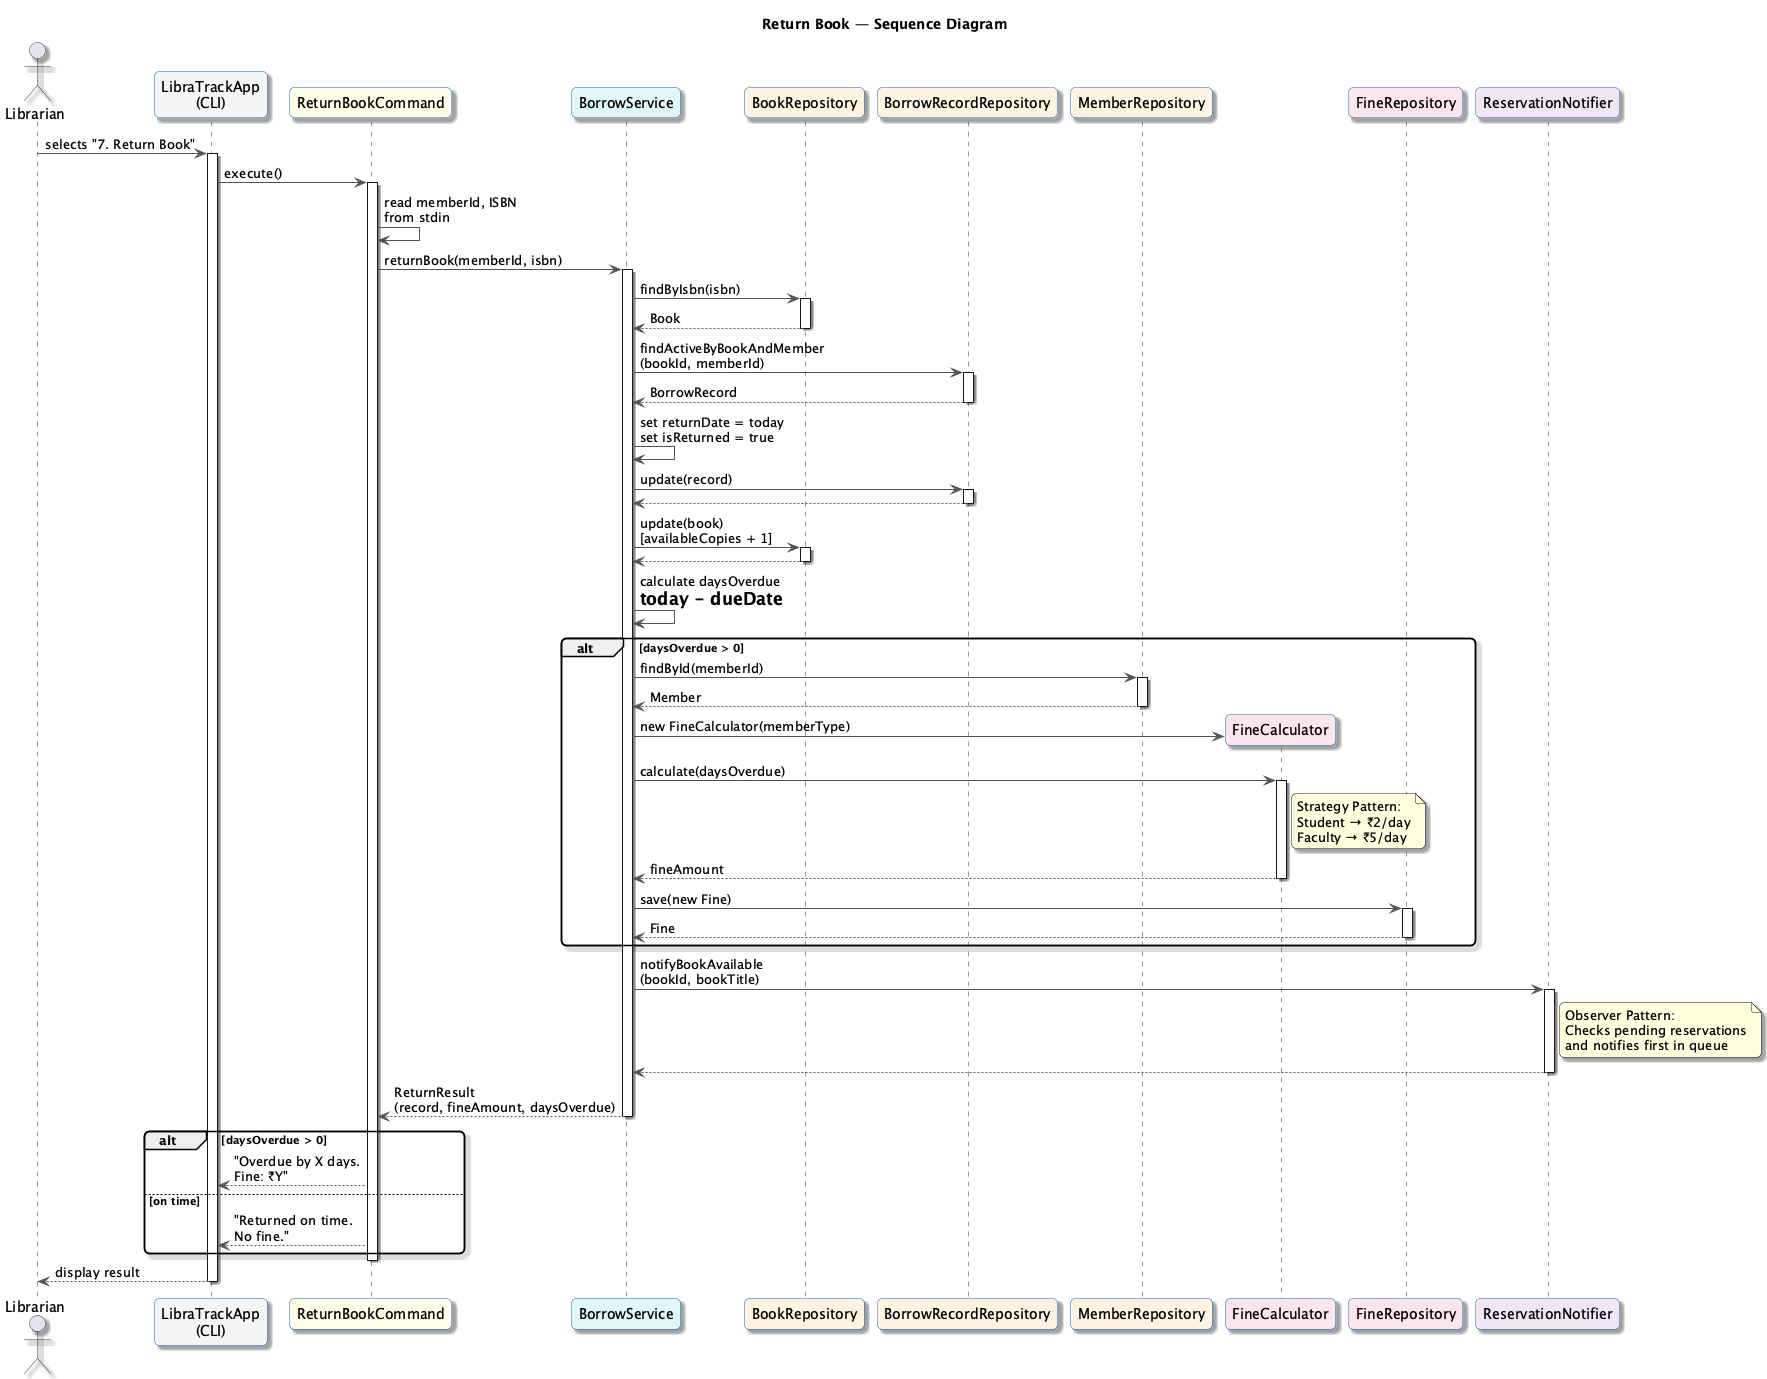

The diagram above was rendered by PlantUML. Its source (embedded in the PNG):
@startuml SequenceReturnBook
skinparam shadowing true
skinparam roundcorner 10
skinparam sequence {
    ArrowColor #555555
    LifeLineBorderColor #333333
    ParticipantBackgroundColor #E3F2FD
    ParticipantBorderColor #1565C0
    ActorBorderColor #333333
}

title Return Book — Sequence Diagram

actor Librarian as user
participant "LibraTrackApp\n(CLI)" as cli #F5F5F5
participant "ReturnBookCommand" as cmd #FFFDE7
participant "BorrowService" as svc #E0F7FA
participant "BookRepository" as bRepo #FFF3E0
participant "BorrowRecordRepository" as brRepo #FFF3E0
participant "MemberRepository" as mRepo #FFF3E0
participant "FineCalculator" as calc #FCE4EC
participant "FineRepository" as fRepo #FCE4EC
participant "ReservationNotifier" as notifier #F3E5F5

user -> cli : selects "7. Return Book"
activate cli

cli -> cmd : execute()
activate cmd

cmd -> cmd : read memberId, ISBN\nfrom stdin
cmd -> svc : returnBook(memberId, isbn)
activate svc

svc -> bRepo : findByIsbn(isbn)
activate bRepo
bRepo --> svc : Book
deactivate bRepo

svc -> brRepo : findActiveByBookAndMember\n(bookId, memberId)
activate brRepo
brRepo --> svc : BorrowRecord
deactivate brRepo

svc -> svc : set returnDate = today\nset isReturned = true

svc -> brRepo : update(record)
activate brRepo
brRepo --> svc
deactivate brRepo

svc -> bRepo : update(book)\n[availableCopies + 1]
activate bRepo
bRepo --> svc
deactivate bRepo

svc -> svc : calculate daysOverdue\n= today - dueDate

alt daysOverdue > 0
    svc -> mRepo : findById(memberId)
    activate mRepo
    mRepo --> svc : Member
    deactivate mRepo

    create calc
    svc -> calc : new FineCalculator(memberType)

    svc -> calc : calculate(daysOverdue)
    activate calc
    note right of calc
        Strategy Pattern:
        Student → ₹2/day
        Faculty → ₹5/day
    end note
    calc --> svc : fineAmount
    deactivate calc

    svc -> fRepo : save(new Fine)
    activate fRepo
    fRepo --> svc : Fine
    deactivate fRepo
end

svc -> notifier : notifyBookAvailable\n(bookId, bookTitle)
activate notifier
note right of notifier
    Observer Pattern:
    Checks pending reservations
    and notifies first in queue
end note
notifier --> svc
deactivate notifier

svc --> cmd : ReturnResult\n(record, fineAmount, daysOverdue)
deactivate svc

alt daysOverdue > 0
    cmd --> cli : "Overdue by X days.\nFine: ₹Y"
else on time
    cmd --> cli : "Returned on time.\nNo fine."
end
deactivate cmd

cli --> user : display result
deactivate cli

@enduml